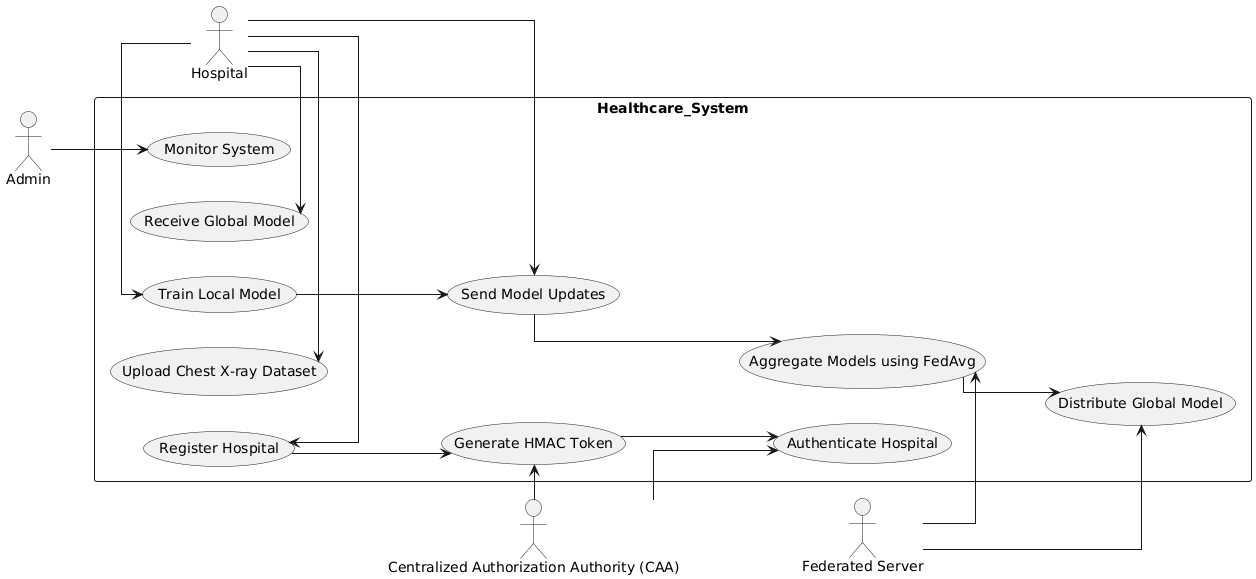

The diagram above was rendered by PlantUML. Its source (embedded in the PNG):
@startuml
left to right direction
skinparam linetype ortho

actor Hospital
actor Admin
actor "Federated Server" as Server
actor "Centralized Authorization Authority (CAA)" as CAA

rectangle Healthcare_System {

Hospital -right-> (Register Hospital)
Hospital -right-> (Upload Chest X-ray Dataset)
Hospital -right-> (Train Local Model)
Hospital -right-> (Send Model Updates)
Hospital -right-> (Receive Global Model)

Admin -down-> (Monitor System)

CAA -right-> (Generate HMAC Token)
CAA -right-> (Authenticate Hospital)

Server -right-> (Aggregate Models using FedAvg)
Server -right-> (Distribute Global Model)

}

(Register Hospital) -down-> (Generate HMAC Token)
(Generate HMAC Token) -down-> (Authenticate Hospital)
(Train Local Model) -down-> (Send Model Updates)
(Send Model Updates) -down-> (Aggregate Models using FedAvg)
(Aggregate Models using FedAvg) -down-> (Distribute Global Model)
@enduml